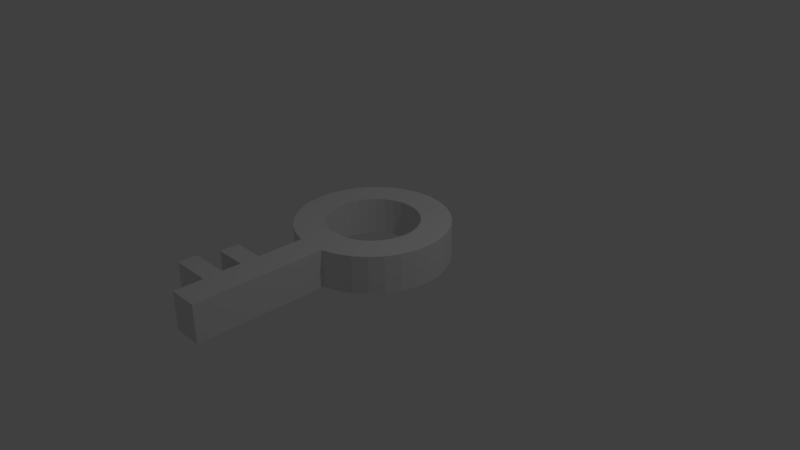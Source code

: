 # Source: key.blend  (saved by Blender 2.77.0; exported with 4.5.12 LTS)
import bpy
from mathutils import Matrix  # noqa: F401  (used for matrix-valued properties, if any)

bpy.ops.wm.read_factory_settings(use_empty=True)
scene = bpy.context.scene
scene.name = 'Scene'

# ---- collections
col_collection_1 = bpy.data.collections.new('Collection 1'); scene.collection.children.link(col_collection_1)

# ---- world
world_world = bpy.data.worlds.new('World'); scene.world = world_world
world_world.color = (0.05088, 0.05088, 0.05088)
world_world.use_sun_shadow = False
world_world.sun_shadow_jitter_overblur = 0.0
world_world.cycles.sampling_method = 'MANUAL'

# ---- cameras
cam_camera = bpy.data.cameras.new('Camera')
cam_camera.clip_end = 100.0
cam_camera.lens = 35.0
cam_camera.sensor_width = 32.0
cam_camera.sensor_height = 18.0
cam_camera.ortho_scale = 7.314
cam_camera.dof.focus_distance = 0.0
cam_camera.dof.aperture_fstop = 128.0

# ---- lights
light_lamp = bpy.data.lights.new('Lamp', 'POINT')
light_lamp.transmission_factor = 0.0
light_lamp.cutoff_distance = 30.0
light_lamp.energy = 100.0
light_lamp.shadow_buffer_clip_start = 1.001
light_lamp.shadow_soft_size = 0.1
light_lamp.shadow_maximum_resolution = 0.006
light_lamp.use_absolute_resolution = True

# ---- meshes
me_circle = bpy.data.meshes.new('Circle')
me_circle.from_pydata([(0.0, 1.0, 0.0), (-0.1951, 0.9808, 0.0), (-0.3827, 0.9239, 0.0), (-0.5556, 0.8315, 0.0), (-0.7071, 0.7071, 0.0), (-0.8315, 0.5556, 0.0), (-0.9239, 0.3827, 0.0), (-0.9808, 0.1951, 0.0), (-1.0, 7.55e-08, 0.0), (-0.9808, -0.1951, 0.0), (-0.9239, -0.3827, 0.0), (-0.8315, -0.5556, 0.0), (-0.7071, -0.7071, 0.0), (-0.5556, -0.8315, 0.0), (-0.3827, -0.9239, 0.0), (-0.1951, -0.9808, 0.0), (0.1951, -2.731, 0.0), (0.1951, -0.9808, 0.0), (0.3827, -0.9239, 0.0), (0.5556, -0.8315, 0.0), (0.7071, -0.7071, 0.0), (0.8315, -0.5556, 0.0), (0.9239, -0.3827, 0.0), (0.9808, -0.1951, 0.0), (1.0, 9.656e-07, 0.0), (0.9808, 0.1951, 0.0), (0.9239, 0.3827, 0.0), (0.8315, 0.5556, 0.0), (0.7071, 0.7071, 0.0), (0.5556, 0.8315, 0.0), (0.3827, 0.9239, 0.0), (0.1951, 0.9808, 0.0), (0.0, 1.0, 0.5), (-0.1951, 0.9808, 0.5), (-0.3827, 0.9239, 0.5), (-0.5556, 0.8315, 0.5), (-0.7071, 0.7071, 0.5), (-0.8315, 0.5556, 0.5), (-0.9239, 0.3827, 0.5), (-0.9808, 0.1951, 0.5), (-1.0, 7.55e-08, 0.5), (-0.9808, -0.1951, 0.5), (-0.9239, -0.3827, 0.5), (-0.8315, -0.5556, 0.5), (-0.7071, -0.7071, 0.5), (-0.5556, -0.8315, 0.5), (-0.3827, -0.9239, 0.5), (-0.1951, -0.9808, 0.5), (-0.1951, -2.731, 0.0), (0.1951, -0.9808, 0.5), (0.3827, -0.9239, 0.5), (0.5556, -0.8315, 0.5), (0.7071, -0.7071, 0.5), (0.8315, -0.5556, 0.5), (0.9239, -0.3827, 0.5), (0.9808, -0.1951, 0.5), (1.0, 9.656e-07, 0.5), (0.9808, 0.1951, 0.5), (0.9239, 0.3827, 0.5), (0.8315, 0.5556, 0.5), (0.7071, 0.7071, 0.5), (0.5556, 0.8315, 0.5), (0.3827, 0.9239, 0.5), (0.1951, 0.9808, 0.5), (-0.1951, -2.731, 0.5), (0.1951, -2.731, 0.5), (-0.1951, -2.731, 0.25), (-0.2, -2.1, 0.0), (-0.1951, -2.35, 0.5), (-0.1951, -2.35, 0.0), (-0.2, -2.1, 0.5), (-0.7334, -2.1, 0.0), (-0.7285, -2.35, 0.5), (-0.7285, -2.35, 0.0), (-0.7334, -2.1, 0.5), (-0.2, -1.85, 0.0), (-0.2, -1.6, 0.0), (-0.1975, -1.6, 0.5), (-0.1988, -1.85, 0.5), (-0.6272, -1.85, 0.0), (-0.6272, -1.6, 0.0), (-0.6247, -1.6, 0.5), (-0.6259, -1.85, 0.5), (-4.903e-08, 0.6129, 0.0), (-0.1171, 0.6014, 0.0), (-0.2296, 0.5672, 0.0), (-0.3333, 0.5118, 0.0), (-0.4243, 0.4372, 0.0), (-0.4989, 0.3462, 0.0), (-0.5543, 0.2425, 0.0), (-0.5885, 0.13, 0.0), (-0.6, 0.0129, 0.0), (-0.5885, -0.1042, 0.0), (-0.5543, -0.2167, 0.0), (-0.4989, -0.3204, 0.0), (-0.4243, -0.4114, 0.0), (-0.3333, -0.486, 0.0), (-0.2296, -0.5414, 0.0), (-0.1171, -0.5756, 0.0), (0.1171, -0.5756, 0.0), (0.2296, -0.5414, 0.0), (0.3333, -0.486, 0.0), (0.4243, -0.4114, 0.0), (0.4989, -0.3204, 0.0), (0.5543, -0.2167, 0.0), (0.5885, -0.1042, 0.0), (0.6, 0.0129, 0.0), (0.5885, 0.13, 0.0), (0.5543, 0.2425, 0.0), (0.4989, 0.3462, 0.0), (0.4243, 0.4372, 0.0), (0.3333, 0.5118, 0.0), (0.2296, 0.5672, 0.0), (0.1171, 0.6014, 0.0), (-4.903e-08, 0.6129, 0.5), (-0.1171, 0.6014, 0.5), (-0.2296, 0.5672, 0.5), (-0.3333, 0.5118, 0.5), (-0.4243, 0.4372, 0.5), (-0.4989, 0.3462, 0.5), (-0.5543, 0.2425, 0.5), (-0.5885, 0.13, 0.5), (-0.6, 0.0129, 0.5), (-0.5885, -0.1042, 0.5), (-0.5543, -0.2167, 0.5), (-0.4989, -0.3204, 0.5), (-0.4243, -0.4114, 0.5), (-0.3333, -0.486, 0.5), (-0.2296, -0.5414, 0.5), (-0.1171, -0.5756, 0.5), (0.1171, -0.5756, 0.5), (0.2296, -0.5414, 0.5), (0.3333, -0.486, 0.5), (0.4243, -0.4114, 0.5), (0.4989, -0.3204, 0.5), (0.5543, -0.2167, 0.5), (0.5885, -0.1042, 0.5), (0.6, 0.0129, 0.5), (0.5885, 0.13, 0.5), (0.5543, 0.2425, 0.5), (0.4989, 0.3462, 0.5), (0.4243, 0.4372, 0.5), (0.3333, 0.5118, 0.5), (0.2296, 0.5672, 0.5), (0.1171, 0.6014, 0.5)], [], [(26, 58, 57, 25), (13, 45, 44, 12), (27, 59, 58, 26), (14, 46, 45, 13), (1, 33, 32, 0), (28, 60, 59, 27), (14, 15, 47, 46), (2, 34, 33, 1), (29, 61, 60, 28), (17, 16, 48, 69, 67, 75, 76, 15), (3, 35, 34, 2), (30, 62, 61, 29), (16, 65, 64, 66, 48), (4, 36, 35, 3), (31, 63, 62, 30), (18, 50, 49, 17), (5, 37, 36, 4), (0, 32, 63, 31), (19, 51, 50, 18), (6, 38, 37, 5), (20, 52, 51, 19), (7, 39, 38, 6), (21, 53, 52, 20), (8, 40, 39, 7), (22, 54, 53, 21), (9, 41, 40, 8), (23, 55, 54, 22), (10, 42, 41, 9), (24, 56, 55, 23), (11, 43, 42, 10), (25, 57, 56, 24), (12, 44, 43, 11), (47, 77, 78, 70, 68, 64, 65, 49), (49, 65, 16, 17), (69, 73, 71, 67), (73, 72, 74, 71), (68, 72, 73, 69), (67, 71, 74, 70), (70, 74, 72, 68), (78, 82, 79, 75), (79, 82, 81, 80), (76, 80, 81, 77), (77, 81, 82, 78), (75, 79, 80, 76), (6, 89, 90, 7), (20, 102, 103, 21), (15, 98, 99, 17), (7, 90, 91, 8), (21, 103, 104, 22), (8, 91, 92, 9), (22, 104, 105, 23), (9, 92, 93, 10), (23, 105, 106, 24), (10, 93, 94, 11), (24, 106, 107, 25), (11, 94, 95, 12), (25, 107, 108, 26), (12, 95, 96, 13), (26, 108, 109, 27), (13, 96, 97, 14), (0, 83, 84, 1), (27, 109, 110, 28), (14, 97, 98, 15), (1, 84, 85, 2), (28, 110, 111, 29), (2, 85, 86, 3), (29, 111, 112, 30), (3, 86, 87, 4), (30, 112, 113, 31), (17, 99, 100, 18), (4, 87, 88, 5), (31, 113, 83, 0), (18, 100, 101, 19), (5, 88, 89, 6), (19, 101, 102, 20), (93, 124, 125, 94), (108, 139, 140, 109), (94, 125, 126, 95), (109, 140, 141, 110), (95, 126, 127, 96), (110, 141, 142, 111), (96, 127, 128, 97), (83, 114, 115, 84), (111, 142, 143, 112), (97, 128, 129, 98), (84, 115, 116, 85), (112, 143, 144, 113), (99, 130, 131, 100), (85, 116, 117, 86), (113, 144, 114, 83), (100, 131, 132, 101), (86, 117, 118, 87), (98, 129, 130, 99), (101, 132, 133, 102), (87, 118, 119, 88), (102, 133, 134, 103), (88, 119, 120, 89), (103, 134, 135, 104), (89, 120, 121, 90), (104, 135, 136, 105), (90, 121, 122, 91), (105, 136, 137, 106), (91, 122, 123, 92), (106, 137, 138, 107), (92, 123, 124, 93), (107, 138, 139, 108), (60, 61, 142, 141), (59, 60, 141, 140), (58, 59, 140, 139), (57, 58, 139, 138), (56, 57, 138, 137), (55, 56, 137, 136), (54, 55, 136, 135), (53, 54, 135, 134), (52, 53, 134, 133), (51, 52, 133, 132), (50, 51, 132, 131), (49, 50, 131, 130), (49, 130, 129, 47), (46, 47, 129, 128), (45, 46, 128, 127), (44, 45, 127, 126), (43, 44, 126, 125), (42, 43, 125, 124), (41, 42, 124, 123), (40, 41, 123, 122), (39, 40, 122, 121), (38, 39, 121, 120), (37, 38, 120, 119), (36, 37, 119, 118), (35, 36, 118, 117), (34, 35, 117, 116), (33, 34, 116, 115), (32, 33, 115, 114), (63, 32, 114, 144), (62, 63, 144, 143), (61, 62, 143, 142), (76, 77, 47, 15), (78, 75, 67, 70), (68, 69, 48, 64)])
me_circle.use_remesh_preserve_volume = False
me_circle.use_remesh_preserve_attributes = False
me_circle.use_mirror_vertex_groups = False
me_circle.update()

# ---- objects
ob_circle = bpy.data.objects.new('Circle', me_circle)
ob_lamp = bpy.data.objects.new('Lamp', light_lamp)
ob_camera = bpy.data.objects.new('Camera', cam_camera)

# ---- transforms, parenting, visibility, modifiers, constraints
ob_circle.location = (0.0, 0.0, 0.0)
ob_circle.lineart.crease_threshold = 0.0
ob_lamp.location = (4.076, 1.005, 5.904)
ob_lamp.rotation_euler = (0.6503, 0.05522, 1.866)
ob_lamp.lock_rotations_4d = False
ob_lamp.empty_display_type = 'ARROWS'
ob_lamp.color = (0.0, 0.0, 0.0, 0.0)
ob_lamp.lineart.crease_threshold = 0.0
ob_camera.location = (7.481, -6.508, 5.344)
ob_camera.rotation_euler = (1.109, 0.01082, 0.8149)
ob_camera.lock_rotations_4d = False
ob_camera.empty_display_type = 'ARROWS'
ob_camera.color = (0.0, 0.0, 0.0, 0.0)
ob_camera.display_type = 'WIRE'
ob_camera.lineart.crease_threshold = 0.0

# ---- collection membership
col_collection_1.objects.link(ob_circle)
col_collection_1.objects.link(ob_lamp)
col_collection_1.objects.link(ob_camera)

# ---- scene / render settings (as saved in the file)
scene.camera = ob_camera
scene.frame_start = 1; scene.frame_end = 250; scene.frame_set(4)
scene.render.engine = 'BLENDER_EEVEE_NEXT'
scene.render.resolution_percentage = 50
scene.render.dither_intensity = 0.0
scene.cycles.use_denoising = False
scene.cycles.samples = 128
scene.cycles.sampling_pattern = 'TABULATED_SOBOL'
scene.cycles.light_sampling_threshold = 0.0
scene.cycles.use_adaptive_sampling = False
scene.cycles.use_light_tree = False
scene.cycles.blur_glossy = 0.0
scene.cycles.sample_clamp_indirect = 0.0
scene.view_settings.view_transform = 'Standard'
bpy.context.view_layer.update()
